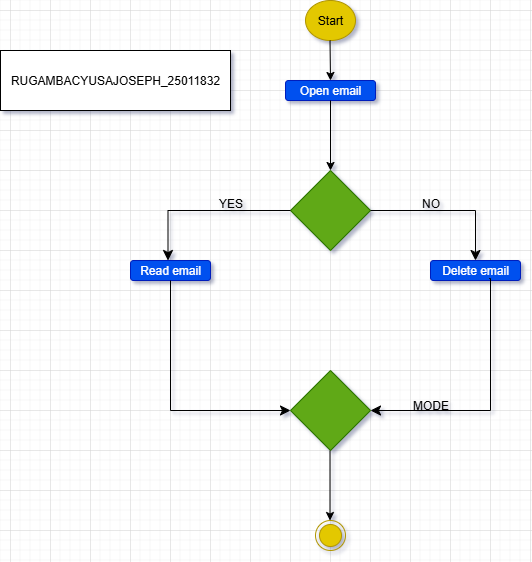

The diagram above was exported from draw.io. Its source (the exported page's mxGraphModel, read from the mxfile embedded in the PNG):
<mxGraphModel dx="786" dy="417" grid="1" gridSize="10" guides="1" tooltips="1" connect="1" arrows="1" fold="1" page="1" pageScale="1" pageWidth="850" pageHeight="1100" math="0" shadow="0">
  <root>
    <mxCell id="0" />
    <mxCell id="1" parent="0" />
    <mxCell id="W-R65sQ36suC-ivNA3er-1" value="Start" style="ellipse;whiteSpace=wrap;html=1;fillColor=#e3c800;fontColor=#000000;strokeColor=#B09500;" vertex="1" parent="1">
      <mxGeometry x="335" y="30" width="50" height="40" as="geometry" />
    </mxCell>
    <mxCell id="W-R65sQ36suC-ivNA3er-4" value="Open email" style="rounded=1;whiteSpace=wrap;html=1;fillColor=#0050ef;fontColor=#ffffff;strokeColor=#001DBC;" vertex="1" parent="1">
      <mxGeometry x="315" y="110" width="90" height="20" as="geometry" />
    </mxCell>
    <mxCell id="W-R65sQ36suC-ivNA3er-5" value="Read email" style="rounded=1;whiteSpace=wrap;html=1;fillColor=#0050ef;fontColor=#ffffff;strokeColor=#001DBC;" vertex="1" parent="1">
      <mxGeometry x="160" y="290" width="80" height="20" as="geometry" />
    </mxCell>
    <mxCell id="W-R65sQ36suC-ivNA3er-6" value="Delete email" style="rounded=1;whiteSpace=wrap;html=1;fillColor=#0050ef;fontColor=#ffffff;strokeColor=#001DBC;" vertex="1" parent="1">
      <mxGeometry x="460" y="290" width="90" height="20" as="geometry" />
    </mxCell>
    <mxCell id="W-R65sQ36suC-ivNA3er-7" value="" style="rhombus;whiteSpace=wrap;html=1;fillColor=#60a917;fontColor=#ffffff;strokeColor=#2D7600;" vertex="1" parent="1">
      <mxGeometry x="320" y="200" width="80" height="80" as="geometry" />
    </mxCell>
    <mxCell id="W-R65sQ36suC-ivNA3er-9" value="" style="rhombus;whiteSpace=wrap;html=1;fillColor=#60a917;fontColor=#ffffff;strokeColor=#2D7600;" vertex="1" parent="1">
      <mxGeometry x="320" y="400" width="80" height="80" as="geometry" />
    </mxCell>
    <mxCell id="W-R65sQ36suC-ivNA3er-10" value="" style="ellipse;html=1;shape=endState;fillColor=#e3c800;strokeColor=#B09500;fontColor=#000000;" vertex="1" parent="1">
      <mxGeometry x="345" y="550" width="30" height="30" as="geometry" />
    </mxCell>
    <mxCell id="W-R65sQ36suC-ivNA3er-11" value="" style="endArrow=classic;html=1;rounded=0;" edge="1" parent="1">
      <mxGeometry width="50" height="50" relative="1" as="geometry">
        <mxPoint x="359.5" y="70" as="sourcePoint" />
        <mxPoint x="360" y="110" as="targetPoint" />
      </mxGeometry>
    </mxCell>
    <mxCell id="W-R65sQ36suC-ivNA3er-12" value="" style="endArrow=classic;html=1;rounded=0;exitX=0.5;exitY=1;exitDx=0;exitDy=0;entryX=0.5;entryY=0;entryDx=0;entryDy=0;" edge="1" parent="1" source="W-R65sQ36suC-ivNA3er-4" target="W-R65sQ36suC-ivNA3er-7">
      <mxGeometry width="50" height="50" relative="1" as="geometry">
        <mxPoint x="360" y="150" as="sourcePoint" />
        <mxPoint x="361" y="180" as="targetPoint" />
      </mxGeometry>
    </mxCell>
    <mxCell id="W-R65sQ36suC-ivNA3er-13" value="" style="edgeStyle=segmentEdgeStyle;endArrow=classic;html=1;curved=0;rounded=0;endSize=8;startSize=8;entryX=0.5;entryY=0;entryDx=0;entryDy=0;" edge="1" parent="1" target="W-R65sQ36suC-ivNA3er-6">
      <mxGeometry width="50" height="50" relative="1" as="geometry">
        <mxPoint x="400" y="240" as="sourcePoint" />
        <mxPoint x="502.5" y="280" as="targetPoint" />
      </mxGeometry>
    </mxCell>
    <mxCell id="W-R65sQ36suC-ivNA3er-15" value="" style="edgeStyle=segmentEdgeStyle;endArrow=classic;html=1;curved=0;rounded=0;endSize=8;startSize=8;" edge="1" parent="1">
      <mxGeometry width="50" height="50" relative="1" as="geometry">
        <mxPoint x="200" y="310" as="sourcePoint" />
        <mxPoint x="320" y="440" as="targetPoint" />
        <Array as="points">
          <mxPoint x="200" y="440" />
        </Array>
      </mxGeometry>
    </mxCell>
    <mxCell id="W-R65sQ36suC-ivNA3er-16" value="" style="edgeStyle=segmentEdgeStyle;endArrow=classic;html=1;curved=0;rounded=0;endSize=8;startSize=8;exitX=0.652;exitY=0.9;exitDx=0;exitDy=0;exitPerimeter=0;" edge="1" parent="1" source="W-R65sQ36suC-ivNA3er-6">
      <mxGeometry width="50" height="50" relative="1" as="geometry">
        <mxPoint x="520" y="320" as="sourcePoint" />
        <mxPoint x="400" y="440" as="targetPoint" />
        <Array as="points">
          <mxPoint x="520" y="308" />
          <mxPoint x="520" y="440" />
        </Array>
      </mxGeometry>
    </mxCell>
    <mxCell id="W-R65sQ36suC-ivNA3er-17" value="" style="endArrow=classic;html=1;rounded=0;exitX=0.5;exitY=1;exitDx=0;exitDy=0;entryX=0.5;entryY=0;entryDx=0;entryDy=0;" edge="1" parent="1">
      <mxGeometry width="50" height="50" relative="1" as="geometry">
        <mxPoint x="359.5" y="480" as="sourcePoint" />
        <mxPoint x="359.5" y="550" as="targetPoint" />
      </mxGeometry>
    </mxCell>
    <mxCell id="W-R65sQ36suC-ivNA3er-18" value="RUGAMBACYUSAJOSEPH_25011832" style="rounded=0;whiteSpace=wrap;html=1;" vertex="1" parent="1">
      <mxGeometry x="30" y="80" width="230" height="60" as="geometry" />
    </mxCell>
    <mxCell id="W-R65sQ36suC-ivNA3er-20" value="NO" style="text;html=1;align=center;verticalAlign=middle;resizable=0;points=[];autosize=1;strokeColor=none;fillColor=none;" vertex="1" parent="1">
      <mxGeometry x="440" y="218" width="40" height="30" as="geometry" />
    </mxCell>
    <mxCell id="W-R65sQ36suC-ivNA3er-19" value="YES" style="text;html=1;align=center;verticalAlign=middle;resizable=0;points=[];autosize=1;strokeColor=none;fillColor=none;" vertex="1" parent="1">
      <mxGeometry x="235" y="218" width="50" height="30" as="geometry" />
    </mxCell>
    <mxCell id="W-R65sQ36suC-ivNA3er-22" value="MODE" style="text;html=1;align=center;verticalAlign=middle;resizable=0;points=[];autosize=1;strokeColor=none;fillColor=none;" vertex="1" parent="1">
      <mxGeometry x="430" y="420" width="60" height="30" as="geometry" />
    </mxCell>
    <mxCell id="W-R65sQ36suC-ivNA3er-24" value="" style="edgeStyle=segmentEdgeStyle;endArrow=classic;html=1;curved=0;rounded=0;endSize=8;startSize=8;entryX=0.5;entryY=0;entryDx=0;entryDy=0;exitX=0;exitY=0.5;exitDx=0;exitDy=0;" edge="1" parent="1" source="W-R65sQ36suC-ivNA3er-7">
      <mxGeometry width="50" height="50" relative="1" as="geometry">
        <mxPoint x="92.5" y="240" as="sourcePoint" />
        <mxPoint x="197.5" y="290" as="targetPoint" />
      </mxGeometry>
    </mxCell>
  </root>
</mxGraphModel>